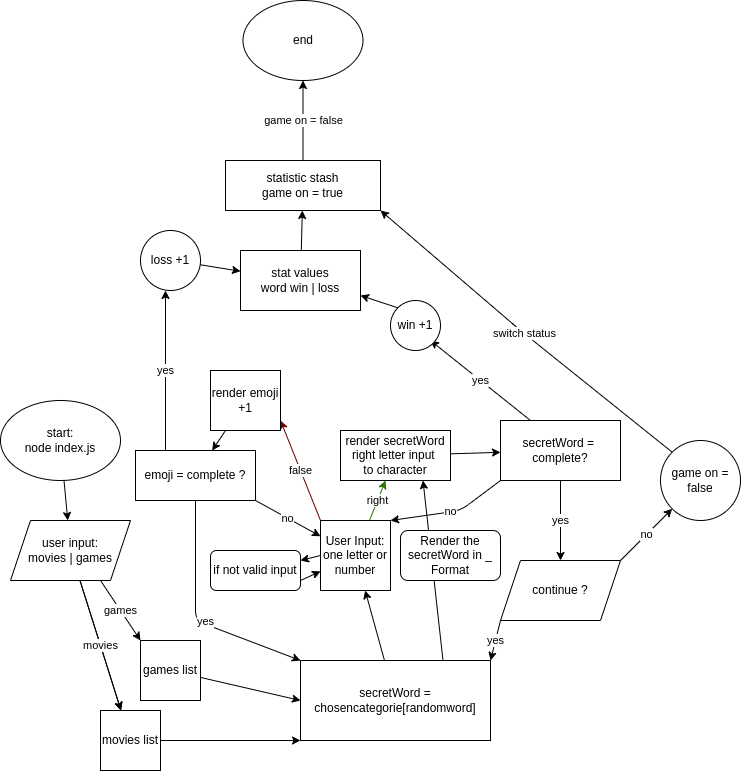

The diagram above was exported from draw.io. Its source (the exported page's mxGraphModel, read from the mxfile embedded in the PNG):
<mxGraphModel dx="896" dy="1472" grid="1" gridSize="10" guides="1" tooltips="1" connect="1" arrows="1" fold="1" page="1" pageScale="1" pageWidth="850" pageHeight="1100" background="none" math="0" shadow="0">
  <root>
    <mxCell id="0" />
    <mxCell id="1" parent="0" />
    <mxCell id="9" value="" style="edgeStyle=none;html=1;" parent="1" source="2" target="8" edge="1">
      <mxGeometry relative="1" as="geometry" />
    </mxCell>
    <mxCell id="2" value="start:&lt;br&gt;node index.js" style="ellipse;whiteSpace=wrap;html=1;" parent="1" vertex="1">
      <mxGeometry x="230" y="20" width="120" height="80" as="geometry" />
    </mxCell>
    <mxCell id="61" value="" style="edgeStyle=none;html=1;" parent="1" source="8" target="58" edge="1">
      <mxGeometry relative="1" as="geometry" />
    </mxCell>
    <mxCell id="62" value="movies" style="edgeStyle=none;html=1;" parent="1" source="8" target="58" edge="1">
      <mxGeometry relative="1" as="geometry" />
    </mxCell>
    <mxCell id="63" value="games" style="edgeStyle=none;html=1;exitX=0.75;exitY=1;exitDx=0;exitDy=0;entryX=0;entryY=0;entryDx=0;entryDy=0;" parent="1" source="8" target="56" edge="1">
      <mxGeometry relative="1" as="geometry" />
    </mxCell>
    <mxCell id="8" value="user input:&lt;br&gt;movies | games" style="shape=parallelogram;perimeter=parallelogramPerimeter;whiteSpace=wrap;html=1;fixedSize=1;" parent="1" vertex="1">
      <mxGeometry x="240" y="140" width="120" height="60" as="geometry" />
    </mxCell>
    <mxCell id="15" value="" style="edgeStyle=none;html=1;" parent="1" source="12" target="14" edge="1">
      <mxGeometry relative="1" as="geometry" />
    </mxCell>
    <mxCell id="64" value="render it&amp;nbsp;" style="edgeStyle=none;html=1;exitX=0.75;exitY=0;exitDx=0;exitDy=0;entryX=0.75;entryY=1;entryDx=0;entryDy=0;" parent="1" source="12" target="16" edge="1">
      <mxGeometry relative="1" as="geometry" />
    </mxCell>
    <mxCell id="12" value="secretWord = chosencategorie[randomword]" style="rounded=0;whiteSpace=wrap;html=1;" parent="1" vertex="1">
      <mxGeometry x="530" y="280" width="190" height="80" as="geometry" />
    </mxCell>
    <mxCell id="17" value="right" style="edgeStyle=none;html=1;fillColor=#60a917;strokeColor=#2D7600;" parent="1" source="14" target="16" edge="1">
      <mxGeometry relative="1" as="geometry" />
    </mxCell>
    <mxCell id="19" style="edgeStyle=none;html=1;exitX=0;exitY=0.5;exitDx=0;exitDy=0;entryX=1;entryY=0.25;entryDx=0;entryDy=0;" parent="1" source="14" target="18" edge="1">
      <mxGeometry relative="1" as="geometry" />
    </mxCell>
    <mxCell id="28" value="false" style="edgeStyle=none;html=1;exitX=0;exitY=0;exitDx=0;exitDy=0;fillColor=#a20025;strokeColor=#6F0000;" parent="1" source="14" edge="1">
      <mxGeometry x="0.0028" relative="1" as="geometry">
        <mxPoint x="510" y="40" as="targetPoint" />
        <mxPoint as="offset" />
      </mxGeometry>
    </mxCell>
    <mxCell id="14" value="User Input:&lt;br&gt;one letter or number" style="whiteSpace=wrap;html=1;aspect=fixed;" parent="1" vertex="1">
      <mxGeometry x="550" y="140" width="70" height="70" as="geometry" />
    </mxCell>
    <mxCell id="22" value="" style="edgeStyle=none;html=1;" parent="1" source="16" target="21" edge="1">
      <mxGeometry relative="1" as="geometry" />
    </mxCell>
    <mxCell id="16" value="render secretWord right letter input&amp;nbsp;&lt;br&gt;to character" style="rounded=0;whiteSpace=wrap;html=1;" parent="1" vertex="1">
      <mxGeometry x="570" y="50" width="110" height="50" as="geometry" />
    </mxCell>
    <mxCell id="20" style="edgeStyle=none;html=1;exitX=1;exitY=0.75;exitDx=0;exitDy=0;" parent="1" source="18" target="14" edge="1">
      <mxGeometry relative="1" as="geometry" />
    </mxCell>
    <mxCell id="18" value="if not valid input" style="rounded=1;whiteSpace=wrap;html=1;" parent="1" vertex="1">
      <mxGeometry x="440" y="170" width="90" height="40" as="geometry" />
    </mxCell>
    <mxCell id="24" value="yes" style="edgeStyle=none;html=1;" parent="1" source="21" target="23" edge="1">
      <mxGeometry relative="1" as="geometry" />
    </mxCell>
    <mxCell id="27" value="no" style="edgeStyle=none;html=1;exitX=0;exitY=1;exitDx=0;exitDy=0;entryX=1;entryY=0;entryDx=0;entryDy=0;" parent="1" source="21" target="14" edge="1">
      <mxGeometry relative="1" as="geometry">
        <Array as="points">
          <mxPoint x="690" y="130" />
        </Array>
      </mxGeometry>
    </mxCell>
    <mxCell id="49" value="yes" style="edgeStyle=none;html=1;exitX=0.25;exitY=0;exitDx=0;exitDy=0;" parent="1" source="21" edge="1">
      <mxGeometry relative="1" as="geometry">
        <mxPoint x="660" y="-40" as="targetPoint" />
      </mxGeometry>
    </mxCell>
    <mxCell id="21" value="secretWord =&amp;nbsp; complete?" style="whiteSpace=wrap;html=1;rounded=0;" parent="1" vertex="1">
      <mxGeometry x="730" y="40" width="120" height="60" as="geometry" />
    </mxCell>
    <mxCell id="25" value="yes" style="edgeStyle=none;html=1;exitX=0;exitY=1;exitDx=0;exitDy=0;entryX=1;entryY=0;entryDx=0;entryDy=0;" parent="1" source="23" target="12" edge="1">
      <mxGeometry relative="1" as="geometry" />
    </mxCell>
    <mxCell id="47" value="no" style="edgeStyle=none;html=1;exitX=1;exitY=0;exitDx=0;exitDy=0;" parent="1" source="23" target="46" edge="1">
      <mxGeometry relative="1" as="geometry" />
    </mxCell>
    <mxCell id="23" value="continue ?" style="shape=parallelogram;perimeter=parallelogramPerimeter;whiteSpace=wrap;html=1;fixedSize=1;rounded=0;" parent="1" vertex="1">
      <mxGeometry x="730" y="180" width="120" height="60" as="geometry" />
    </mxCell>
    <mxCell id="32" value="" style="edgeStyle=none;html=1;" parent="1" source="30" target="31" edge="1">
      <mxGeometry relative="1" as="geometry" />
    </mxCell>
    <mxCell id="30" value="render emoji +1" style="rounded=0;whiteSpace=wrap;html=1;" parent="1" vertex="1">
      <mxGeometry x="440" y="-10" width="70" height="60" as="geometry" />
    </mxCell>
    <mxCell id="33" value="no" style="edgeStyle=none;html=1;exitX=1;exitY=1;exitDx=0;exitDy=0;" parent="1" source="31" target="14" edge="1">
      <mxGeometry x="-0.0115" relative="1" as="geometry">
        <mxPoint as="offset" />
      </mxGeometry>
    </mxCell>
    <mxCell id="36" style="edgeStyle=none;html=1;exitX=0.5;exitY=1;exitDx=0;exitDy=0;entryX=0;entryY=0;entryDx=0;entryDy=0;" parent="1" source="31" target="12" edge="1">
      <mxGeometry relative="1" as="geometry">
        <mxPoint x="430" y="260" as="targetPoint" />
        <Array as="points">
          <mxPoint x="425" y="240" />
        </Array>
      </mxGeometry>
    </mxCell>
    <mxCell id="37" value="yes" style="edgeLabel;html=1;align=center;verticalAlign=middle;resizable=0;points=[];" parent="36" vertex="1" connectable="0">
      <mxGeometry x="0.1089" y="3" relative="1" as="geometry">
        <mxPoint as="offset" />
      </mxGeometry>
    </mxCell>
    <mxCell id="39" value="yes" style="edgeStyle=none;html=1;exitX=0.25;exitY=0;exitDx=0;exitDy=0;" parent="1" source="31" edge="1">
      <mxGeometry relative="1" as="geometry">
        <mxPoint x="395" y="-90" as="targetPoint" />
      </mxGeometry>
    </mxCell>
    <mxCell id="31" value="emoji = complete ?" style="whiteSpace=wrap;html=1;rounded=0;" parent="1" vertex="1">
      <mxGeometry x="365" y="70" width="120" height="50" as="geometry" />
    </mxCell>
    <mxCell id="69" value="" style="edgeStyle=none;html=1;" parent="1" source="38" target="67" edge="1">
      <mxGeometry relative="1" as="geometry" />
    </mxCell>
    <mxCell id="38" value="stat values&lt;br&gt;word win | loss" style="rounded=0;whiteSpace=wrap;html=1;" parent="1" vertex="1">
      <mxGeometry x="470" y="-130" width="120" height="60" as="geometry" />
    </mxCell>
    <mxCell id="42" value="" style="edgeStyle=none;html=1;" parent="1" source="41" target="38" edge="1">
      <mxGeometry relative="1" as="geometry" />
    </mxCell>
    <mxCell id="41" value="loss +1" style="ellipse;whiteSpace=wrap;html=1;aspect=fixed;" parent="1" vertex="1">
      <mxGeometry x="370" y="-150" width="60" height="60" as="geometry" />
    </mxCell>
    <mxCell id="44" value="end" style="ellipse;whiteSpace=wrap;html=1;" parent="1" vertex="1">
      <mxGeometry x="472.5" y="-380" width="120" height="80" as="geometry" />
    </mxCell>
    <mxCell id="48" value="switch status" style="edgeStyle=none;html=1;exitX=0;exitY=0;exitDx=0;exitDy=0;entryX=1;entryY=1;entryDx=0;entryDy=0;" parent="1" source="46" target="67" edge="1">
      <mxGeometry relative="1" as="geometry">
        <mxPoint x="660" y="-130" as="targetPoint" />
        <Array as="points">
          <mxPoint x="750" y="-50" />
        </Array>
      </mxGeometry>
    </mxCell>
    <mxCell id="46" value="game on = false" style="ellipse;whiteSpace=wrap;html=1;aspect=fixed;" parent="1" vertex="1">
      <mxGeometry x="890" y="60" width="80" height="80" as="geometry" />
    </mxCell>
    <mxCell id="51" style="edgeStyle=none;html=1;exitX=0;exitY=0;exitDx=0;exitDy=0;entryX=1;entryY=0.75;entryDx=0;entryDy=0;" parent="1" source="50" target="38" edge="1">
      <mxGeometry relative="1" as="geometry" />
    </mxCell>
    <mxCell id="50" value="win +1" style="ellipse;whiteSpace=wrap;html=1;aspect=fixed;" parent="1" vertex="1">
      <mxGeometry x="620" y="-80" width="50" height="50" as="geometry" />
    </mxCell>
    <mxCell id="60" value="" style="edgeStyle=none;html=1;entryX=0;entryY=0.5;entryDx=0;entryDy=0;" parent="1" source="56" target="12" edge="1">
      <mxGeometry relative="1" as="geometry">
        <mxPoint x="411.875" y="330" as="targetPoint" />
      </mxGeometry>
    </mxCell>
    <mxCell id="56" value="games list" style="whiteSpace=wrap;html=1;aspect=fixed;" parent="1" vertex="1">
      <mxGeometry x="370" y="260" width="60" height="60" as="geometry" />
    </mxCell>
    <mxCell id="59" value="" style="edgeStyle=none;html=1;entryX=0;entryY=1;entryDx=0;entryDy=0;" parent="1" source="58" target="12" edge="1">
      <mxGeometry relative="1" as="geometry">
        <mxPoint x="365" y="330" as="targetPoint" />
      </mxGeometry>
    </mxCell>
    <mxCell id="58" value="movies list" style="whiteSpace=wrap;html=1;aspect=fixed;" parent="1" vertex="1">
      <mxGeometry x="330" y="330" width="60" height="60" as="geometry" />
    </mxCell>
    <mxCell id="65" value="Render the secretWord in _ Format" style="rounded=1;whiteSpace=wrap;html=1;" parent="1" vertex="1">
      <mxGeometry x="630" y="150" width="100" height="50" as="geometry" />
    </mxCell>
    <mxCell id="70" value="game on = false" style="edgeStyle=none;html=1;" parent="1" source="67" target="44" edge="1">
      <mxGeometry relative="1" as="geometry" />
    </mxCell>
    <mxCell id="67" value="statistic stash&lt;br&gt;game on = true" style="rounded=0;whiteSpace=wrap;html=1;" parent="1" vertex="1">
      <mxGeometry x="455" y="-220" width="155" height="50" as="geometry" />
    </mxCell>
  </root>
</mxGraphModel>